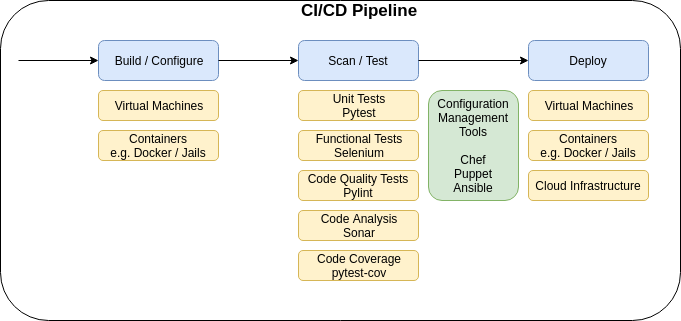

The diagram above was exported from draw.io. Its source (the exported page's mxGraphModel, read from the mxfile embedded in the PNG):
<mxGraphModel dx="1426" dy="716" grid="1" gridSize="10" guides="1" tooltips="1" connect="1" arrows="1" fold="1" page="1" pageScale="1" pageWidth="3300" pageHeight="4681" math="0" shadow="0">
  <root>
    <mxCell id="0" />
    <mxCell id="1" parent="0" />
    <mxCell id="AuYgIcZvjGQt-FYfeOEr-22" value="" style="rounded=1;whiteSpace=wrap;html=1;" vertex="1" parent="1">
      <mxGeometry x="22" width="680" height="320" as="geometry" />
    </mxCell>
    <mxCell id="AuYgIcZvjGQt-FYfeOEr-1" value="Build / Configure" style="rounded=1;whiteSpace=wrap;html=1;fillColor=#dae8fc;strokeColor=#6c8ebf;" vertex="1" parent="1">
      <mxGeometry x="120" y="40" width="120" height="40" as="geometry" />
    </mxCell>
    <mxCell id="AuYgIcZvjGQt-FYfeOEr-2" value="Scan / Test&lt;br&gt;" style="rounded=1;whiteSpace=wrap;html=1;fillColor=#dae8fc;strokeColor=#6c8ebf;" vertex="1" parent="1">
      <mxGeometry x="320" y="40" width="120" height="40" as="geometry" />
    </mxCell>
    <mxCell id="AuYgIcZvjGQt-FYfeOEr-3" value="Deploy&lt;br&gt;" style="rounded=1;whiteSpace=wrap;html=1;fillColor=#dae8fc;strokeColor=#6c8ebf;" vertex="1" parent="1">
      <mxGeometry x="550" y="40" width="120" height="40" as="geometry" />
    </mxCell>
    <mxCell id="AuYgIcZvjGQt-FYfeOEr-4" value="" style="endArrow=classic;html=1;entryX=0;entryY=0.5;entryDx=0;entryDy=0;" edge="1" parent="1" target="AuYgIcZvjGQt-FYfeOEr-1">
      <mxGeometry width="50" height="50" relative="1" as="geometry">
        <mxPoint x="40" y="60" as="sourcePoint" />
        <mxPoint x="170" y="110" as="targetPoint" />
      </mxGeometry>
    </mxCell>
    <mxCell id="AuYgIcZvjGQt-FYfeOEr-5" value="" style="endArrow=classic;html=1;entryX=0;entryY=0.5;entryDx=0;entryDy=0;exitX=1;exitY=0.5;exitDx=0;exitDy=0;" edge="1" parent="1" source="AuYgIcZvjGQt-FYfeOEr-1" target="AuYgIcZvjGQt-FYfeOEr-2">
      <mxGeometry width="50" height="50" relative="1" as="geometry">
        <mxPoint x="280" y="40" as="sourcePoint" />
        <mxPoint x="310" y="59" as="targetPoint" />
      </mxGeometry>
    </mxCell>
    <mxCell id="AuYgIcZvjGQt-FYfeOEr-6" value="" style="endArrow=classic;html=1;entryX=0;entryY=0.5;entryDx=0;entryDy=0;exitX=1;exitY=0.5;exitDx=0;exitDy=0;" edge="1" parent="1" source="AuYgIcZvjGQt-FYfeOEr-2" target="AuYgIcZvjGQt-FYfeOEr-3">
      <mxGeometry width="50" height="50" relative="1" as="geometry">
        <mxPoint x="60" y="80" as="sourcePoint" />
        <mxPoint x="140" y="80" as="targetPoint" />
      </mxGeometry>
    </mxCell>
    <mxCell id="AuYgIcZvjGQt-FYfeOEr-7" value="Unit Tests&lt;br&gt;Pytest" style="rounded=1;whiteSpace=wrap;html=1;fillColor=#fff2cc;strokeColor=#d6b656;" vertex="1" parent="1">
      <mxGeometry x="320" y="90" width="120" height="30" as="geometry" />
    </mxCell>
    <mxCell id="AuYgIcZvjGQt-FYfeOEr-8" value="Functional Tests&lt;br&gt;Selenium" style="rounded=1;whiteSpace=wrap;html=1;fillColor=#fff2cc;strokeColor=#d6b656;" vertex="1" parent="1">
      <mxGeometry x="320" y="130" width="120" height="30" as="geometry" />
    </mxCell>
    <mxCell id="AuYgIcZvjGQt-FYfeOEr-10" value="Code Quality Tests Pylint" style="rounded=1;whiteSpace=wrap;html=1;fillColor=#fff2cc;strokeColor=#d6b656;" vertex="1" parent="1">
      <mxGeometry x="320" y="170" width="120" height="30" as="geometry" />
    </mxCell>
    <mxCell id="AuYgIcZvjGQt-FYfeOEr-11" value="Code Analysis&lt;br&gt;Sonar" style="rounded=1;whiteSpace=wrap;html=1;fillColor=#fff2cc;strokeColor=#d6b656;" vertex="1" parent="1">
      <mxGeometry x="320" y="210" width="120" height="30" as="geometry" />
    </mxCell>
    <mxCell id="AuYgIcZvjGQt-FYfeOEr-12" value="Virtual Machines&lt;br&gt;" style="rounded=1;whiteSpace=wrap;html=1;fillColor=#fff2cc;strokeColor=#d6b656;" vertex="1" parent="1">
      <mxGeometry x="120" y="90" width="120" height="30" as="geometry" />
    </mxCell>
    <mxCell id="AuYgIcZvjGQt-FYfeOEr-13" value="Containers&lt;br&gt;e.g. Docker / Jails&lt;br&gt;" style="rounded=1;whiteSpace=wrap;html=1;fillColor=#fff2cc;strokeColor=#d6b656;" vertex="1" parent="1">
      <mxGeometry x="120" y="130" width="120" height="30" as="geometry" />
    </mxCell>
    <mxCell id="AuYgIcZvjGQt-FYfeOEr-14" value="Code Coverage&lt;br&gt;pytest-cov&lt;br&gt;" style="rounded=1;whiteSpace=wrap;html=1;fillColor=#fff2cc;strokeColor=#d6b656;" vertex="1" parent="1">
      <mxGeometry x="320" y="250" width="120" height="30" as="geometry" />
    </mxCell>
    <mxCell id="AuYgIcZvjGQt-FYfeOEr-16" value="Virtual Machines&lt;br&gt;" style="rounded=1;whiteSpace=wrap;html=1;fillColor=#fff2cc;strokeColor=#d6b656;" vertex="1" parent="1">
      <mxGeometry x="550" y="90" width="120" height="30" as="geometry" />
    </mxCell>
    <mxCell id="AuYgIcZvjGQt-FYfeOEr-17" value="Containers&lt;br&gt;e.g. Docker / Jails&lt;br&gt;" style="rounded=1;whiteSpace=wrap;html=1;fillColor=#fff2cc;strokeColor=#d6b656;" vertex="1" parent="1">
      <mxGeometry x="550" y="130" width="120" height="30" as="geometry" />
    </mxCell>
    <mxCell id="AuYgIcZvjGQt-FYfeOEr-20" value="Configuration&lt;br&gt;Management&lt;br&gt;Tools&lt;br&gt;&lt;br&gt;Chef&lt;br&gt;Puppet&lt;br&gt;Ansible&lt;br&gt;" style="rounded=1;whiteSpace=wrap;html=1;fillColor=#d5e8d4;strokeColor=#82b366;" vertex="1" parent="1">
      <mxGeometry x="450" y="90" width="90" height="110" as="geometry" />
    </mxCell>
    <mxCell id="AuYgIcZvjGQt-FYfeOEr-21" value="Cloud Infrastructure&lt;br&gt;" style="rounded=1;whiteSpace=wrap;html=1;fillColor=#fff2cc;strokeColor=#d6b656;" vertex="1" parent="1">
      <mxGeometry x="550" y="170" width="120" height="30" as="geometry" />
    </mxCell>
    <mxCell id="AuYgIcZvjGQt-FYfeOEr-24" value="&lt;b&gt;&lt;font style=&quot;font-size: 17px&quot;&gt;CI/CD Pipeline&lt;/font&gt;&lt;/b&gt;" style="text;html=1;strokeColor=none;fillColor=none;align=center;verticalAlign=middle;whiteSpace=wrap;rounded=0;" vertex="1" parent="1">
      <mxGeometry x="245" width="270" height="20" as="geometry" />
    </mxCell>
  </root>
</mxGraphModel>